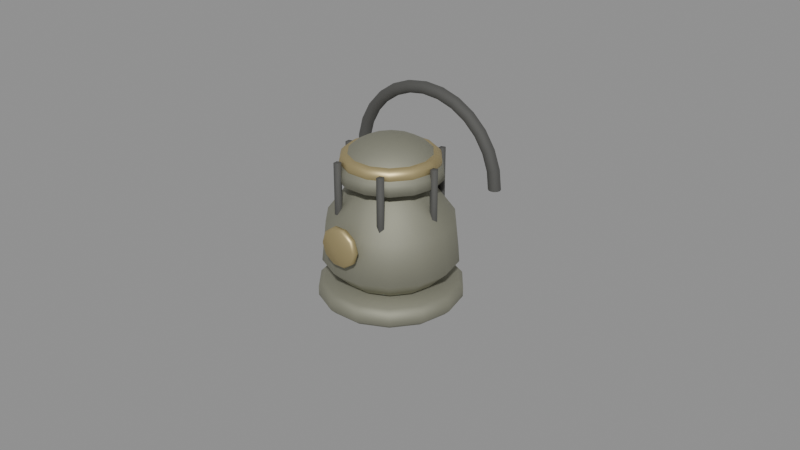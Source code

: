 # Source: forbidden_lamp.blend  (saved by Blender 5.0.119; exported with 4.5.12 LTS)
import bpy
from mathutils import Matrix  # noqa: F401  (used for matrix-valued properties, if any)

bpy.ops.wm.read_factory_settings(use_empty=True)
scene = bpy.context.scene
scene.name = 'Scene'

# ---- materials (node trees are filled in below, after node groups)
mat_oxidized_bronze = bpy.data.materials.new('oxidized_bronze')
mat_oxidized_bronze.diffuse_color = (0.3373, 0.3373, 0.2667, 1.0)
mat_crystal = bpy.data.materials.new('crystal')
mat_crystal.diffuse_color = (0.3529, 0.5098, 0.5882, 1.0)
mat_wrought_iron = bpy.data.materials.new('wrought_iron')
mat_wrought_iron.diffuse_color = (0.1569, 0.1569, 0.149, 1.0)
mat_ritual_gold = bpy.data.materials.new('ritual_gold')
mat_ritual_gold.diffuse_color = (0.5686, 0.4667, 0.2353, 1.0)

# ---- material node trees
mat_oxidized_bronze.use_nodes = True; mat_oxidized_bronze.node_tree.nodes.clear()
_N = mat_oxidized_bronze.node_tree.nodes; _L = mat_oxidized_bronze.node_tree.links
n0 = _N.new('ShaderNodeBsdfPrincipled'); n0.name = 'Principled BSDF'; n0.location = (-200, 100)
n0.inputs[0].default_value = (0.3373, 0.3373, 0.2667, 1.0)
n0.inputs[1].default_value = 0.7
n0.inputs[2].default_value = 0.72
n1 = _N.new('ShaderNodeOutputMaterial'); n1.name = 'Material Output'; n1.location = (200, 100)
_L.new(n0.outputs[0], n1.inputs[0])
n1.is_active_output = True
mat_crystal.use_nodes = True; mat_crystal.node_tree.nodes.clear()
_N = mat_crystal.node_tree.nodes; _L = mat_crystal.node_tree.links
n0 = _N.new('ShaderNodeBsdfPrincipled'); n0.name = 'Principled BSDF'; n0.location = (-200, 100)
n0.inputs[0].default_value = (0.3529, 0.5098, 0.5882, 1.0)
n0.inputs[2].default_value = 0.2
n1 = _N.new('ShaderNodeOutputMaterial'); n1.name = 'Material Output'; n1.location = (200, 100)
_L.new(n0.outputs[0], n1.inputs[0])
n1.is_active_output = True
mat_wrought_iron.use_nodes = True; mat_wrought_iron.node_tree.nodes.clear()
_N = mat_wrought_iron.node_tree.nodes; _L = mat_wrought_iron.node_tree.links
n0 = _N.new('ShaderNodeBsdfPrincipled'); n0.name = 'Principled BSDF'; n0.location = (-200, 100)
n0.inputs[0].default_value = (0.1569, 0.1569, 0.149, 1.0)
n0.inputs[1].default_value = 0.8
n0.inputs[2].default_value = 0.86
n1 = _N.new('ShaderNodeOutputMaterial'); n1.name = 'Material Output'; n1.location = (200, 100)
_L.new(n0.outputs[0], n1.inputs[0])
n1.is_active_output = True
mat_ritual_gold.use_nodes = True; mat_ritual_gold.node_tree.nodes.clear()
_N = mat_ritual_gold.node_tree.nodes; _L = mat_ritual_gold.node_tree.links
n0 = _N.new('ShaderNodeBsdfPrincipled'); n0.name = 'Principled BSDF'; n0.location = (-200, 100)
n0.inputs[0].default_value = (0.5686, 0.4667, 0.2353, 1.0)
n0.inputs[1].default_value = 0.75
n0.inputs[2].default_value = 0.48
n1 = _N.new('ShaderNodeOutputMaterial'); n1.name = 'Material Output'; n1.location = (200, 100)
_L.new(n0.outputs[0], n1.inputs[0])
n1.is_active_output = True

# ---- curves / text
cu_a_baseprofiledata = bpy.data.curves.new('A_BaseProfileData', 'CURVE')
cu_a_baseprofiledata.dimensions = '3D'
_sp = cu_a_baseprofiledata.splines.new('POLY'); _sp.points.add(5)
_sp.points.foreach_set('co', [0.0, 0.0, -0.09, 1.0, 0.59, 0.0, -0.09, 1.0, 0.64, 0.0, -0.04, 1.0, 0.64, 0.0, 0.04, 1.0, 0.59, 0.0, 0.09, 1.0, 0.0, 0.0, 0.09, 1.0])
_sp.resolution_u = 1
cu_a_baseprofiledata.materials.append(mat_oxidized_bronze)
cu_a_baseprofiledata.resolution_u = 1
cu_a_baseprofiledata.render_resolution_u = 1
cu_a_baseprofiledata.fill_mode = 'FULL'
cu_a_bellyprofiledata = bpy.data.curves.new('A_BellyProfileData', 'CURVE')
cu_a_bellyprofiledata.dimensions = '3D'
_sp = cu_a_bellyprofiledata.splines.new('POLY'); _sp.points.add(6)
_sp.points.foreach_set('co', [0.0, 0.0, 0.0, 1.0, 0.42, 0.0, 0.0, 1.0, 0.6, 0.0, 0.18, 1.0, 0.56, 0.0, 0.55, 1.0, 0.38, 0.0, 0.8, 1.0, 0.26, 0.0, 0.95, 1.0, 0.0, 0.0, 0.95, 1.0])
_sp.resolution_u = 1
cu_a_bellyprofiledata.materials.append(mat_oxidized_bronze)
cu_a_bellyprofiledata.resolution_u = 1
cu_a_bellyprofiledata.render_resolution_u = 1
cu_a_bellyprofiledata.fill_mode = 'FULL'
cu_a_flameprofiledata = bpy.data.curves.new('A_FlameProfileData', 'CURVE')
cu_a_flameprofiledata.dimensions = '3D'
_sp = cu_a_flameprofiledata.splines.new('POLY'); _sp.points.add(5)
_sp.points.foreach_set('co', [0.0, 0.0, 0.0, 1.0, 0.1728, 0.0, 0.072, 1.0, 0.24, 0.0, 0.204, 1.0, 0.192, 0.0, 0.372, 1.0, 0.1008, 0.0, 0.51, 1.0, 0.0, 0.0, 0.6, 1.0])
_sp.resolution_u = 1
cu_a_flameprofiledata.materials.append(mat_crystal)
cu_a_flameprofiledata.resolution_u = 1
cu_a_flameprofiledata.render_resolution_u = 1
cu_a_flameprofiledata.fill_mode = 'FULL'
cu_a_cage_0profiledata = bpy.data.curves.new('A_Cage_0ProfileData', 'CURVE')
cu_a_cage_0profiledata.dimensions = '3D'
_sp = cu_a_cage_0profiledata.splines.new('POLY'); _sp.points.add(3)
_sp.points.foreach_set('co', [0.0, 0.0, 0.0, 1.0, 0.035, 0.0, 0.0, 1.0, 0.035, 0.0, 0.88, 1.0, 0.0, 0.0, 0.88, 1.0])
_sp.resolution_u = 1
cu_a_cage_0profiledata.materials.append(mat_wrought_iron)
cu_a_cage_0profiledata.resolution_u = 1
cu_a_cage_0profiledata.render_resolution_u = 1
cu_a_cage_0profiledata.fill_mode = 'FULL'
cu_a_crownprofiledata = bpy.data.curves.new('A_CrownProfileData', 'CURVE')
cu_a_crownprofiledata.dimensions = '3D'
_sp = cu_a_crownprofiledata.splines.new('POLY'); _sp.points.add(11)
_sp.points.foreach_set('co', [0.435, 0.0, 0.0, 1.0, 0.4263, 0.0, 0.0325, 1.0, 0.4025, 0.0, 0.05629, 1.0, 0.37, 0.0, 0.065, 1.0, 0.3375, 0.0, 0.05629, 1.0, 0.3137, 0.0, 0.0325, 1.0, 0.305, 0.0, 7.96e-18, 1.0, 0.3137, 0.0, -0.0325, 1.0, 0.3375, 0.0, -0.05629, 1.0, 0.37, 0.0, -0.065, 1.0, 0.4025, 0.0, -0.05629, 1.0, 0.4263, 0.0, -0.0325, 1.0])
_sp.resolution_u = 1
_sp.use_cyclic_u = True
cu_a_crownprofiledata.materials.append(mat_ritual_gold)
cu_a_crownprofiledata.resolution_u = 1
cu_a_crownprofiledata.render_resolution_u = 1
cu_a_crownprofiledata.fill_mode = 'FULL'
cu_a_roofprofiledata = bpy.data.curves.new('A_RoofProfileData', 'CURVE')
cu_a_roofprofiledata.dimensions = '3D'
_sp = cu_a_roofprofiledata.splines.new('POLY'); _sp.points.add(7)
_sp.points.foreach_set('co', [0.0, 0.0, 0.0, 1.0, 0.46, 0.0, 0.0, 1.0, 0.4459, 0.0, 0.088, 1.0, 0.4041, 0.0, 0.17, 1.0, 0.3367, 0.0, 0.2404, 1.0, 0.2465, 0.0, 0.2944, 1.0, 0.1363, 0.0, 0.3284, 1.0, 0.0, 0.0, 0.34, 1.0])
_sp.resolution_u = 1
cu_a_roofprofiledata.materials.append(mat_oxidized_bronze)
cu_a_roofprofiledata.resolution_u = 1
cu_a_roofprofiledata.render_resolution_u = 1
cu_a_roofprofiledata.fill_mode = 'FULL'
cu_a_handleprofiledata = bpy.data.curves.new('A_HandleProfileData', 'CURVE')
cu_a_handleprofiledata.dimensions = '3D'
_sp = cu_a_handleprofiledata.splines.new('POLY'); _sp.points.add(11)
_sp.points.foreach_set('co', [0.775, 0.0, 0.0, 1.0, 0.7676, 0.0, 0.0275, 1.0, 0.7475, 0.0, 0.04763, 1.0, 0.72, 0.0, 0.055, 1.0, 0.6925, 0.0, 0.04763, 1.0, 0.6724, 0.0, 0.0275, 1.0, 0.665, 0.0, 6.736e-18, 1.0, 0.6724, 0.0, -0.0275, 1.0, 0.6925, 0.0, -0.04763, 1.0, 0.72, 0.0, -0.055, 1.0, 0.7475, 0.0, -0.04763, 1.0, 0.7676, 0.0, -0.0275, 1.0])
_sp.resolution_u = 1
_sp.use_cyclic_u = True
cu_a_handleprofiledata.materials.append(mat_wrought_iron)
cu_a_handleprofiledata.resolution_u = 1
cu_a_handleprofiledata.render_resolution_u = 1
cu_a_handleprofiledata.fill_mode = 'FULL'
cu_a_sealprofiledata = bpy.data.curves.new('A_SealProfileData', 'CURVE')
cu_a_sealprofiledata.dimensions = '3D'
_sp = cu_a_sealprofiledata.splines.new('POLY'); _sp.points.add(5)
_sp.points.foreach_set('co', [0.0, 0.0, -0.035, 1.0, 0.16, 0.0, -0.035, 1.0, 0.18, 0.0, -0.015, 1.0, 0.18, 0.0, 0.015, 1.0, 0.16, 0.0, 0.035, 1.0, 0.0, 0.0, 0.035, 1.0])
_sp.resolution_u = 1
cu_a_sealprofiledata.materials.append(mat_ritual_gold)
cu_a_sealprofiledata.resolution_u = 1
cu_a_sealprofiledata.render_resolution_u = 1
cu_a_sealprofiledata.fill_mode = 'FULL'

# ---- objects
ob_item_forbidden_lamp = bpy.data.objects.new('ITEM_forbidden_lamp', None)
ob_a_base = bpy.data.objects.new('A_Base', cu_a_baseprofiledata)
ob_a_belly = bpy.data.objects.new('A_Belly', cu_a_bellyprofiledata)
ob_a_flame = bpy.data.objects.new('A_Flame', cu_a_flameprofiledata)
ob_a_cage_0 = bpy.data.objects.new('A_Cage_0', cu_a_cage_0profiledata)
ob_a_cage_1 = bpy.data.objects.new('A_Cage_1', cu_a_cage_0profiledata)
ob_a_cage_2 = bpy.data.objects.new('A_Cage_2', cu_a_cage_0profiledata)
ob_a_cage_3 = bpy.data.objects.new('A_Cage_3', cu_a_cage_0profiledata)
ob_a_cage_4 = bpy.data.objects.new('A_Cage_4', cu_a_cage_0profiledata)
ob_a_cage_5 = bpy.data.objects.new('A_Cage_5', cu_a_cage_0profiledata)
ob_a_crown = bpy.data.objects.new('A_Crown', cu_a_crownprofiledata)
ob_a_roof = bpy.data.objects.new('A_Roof', cu_a_roofprofiledata)
ob_a_handle = bpy.data.objects.new('A_Handle', cu_a_handleprofiledata)
ob_a_seal = bpy.data.objects.new('A_Seal', cu_a_sealprofiledata)

# ---- transforms, parenting, visibility, modifiers, constraints
ob_item_forbidden_lamp.location = (0.0, 0.0, 0.0)
ob_item_forbidden_lamp.empty_display_size = 0.2
ob_a_base.parent = ob_item_forbidden_lamp
ob_a_base.location = (0.0, 0.0, 0.0)
_m = ob_a_base.modifiers.new('Revolve', 'SCREW')
_m.steps = 14
_m.render_steps = 14
_m.merge_threshold = 0.0001
_m.use_normal_calculate = True
_m.use_merge_vertices = True
_m.use_stretch_u = True
_m.use_stretch_v = True
ob_a_belly.parent = ob_item_forbidden_lamp
ob_a_belly.location = (0.0, 0.0, 0.12)
_m = ob_a_belly.modifiers.new('Revolve', 'SCREW')
_m.steps = 14
_m.render_steps = 14
_m.merge_threshold = 0.0001
_m.use_normal_calculate = True
_m.use_merge_vertices = True
_m.use_stretch_u = True
_m.use_stretch_v = True
ob_a_flame.parent = ob_item_forbidden_lamp
ob_a_flame.location = (0.0, 0.0, 0.62)
_m = ob_a_flame.modifiers.new('Revolve', 'SCREW')
_m.steps = 10
_m.render_steps = 10
_m.merge_threshold = 0.0001
_m.use_normal_calculate = True
_m.use_merge_vertices = True
_m.use_stretch_u = True
_m.use_stretch_v = True
ob_a_cage_0.parent = ob_item_forbidden_lamp
ob_a_cage_0.location = (0.46, 0.0, 0.34)
_m = ob_a_cage_0.modifiers.new('Revolve', 'SCREW')
_m.steps = 5
_m.render_steps = 5
_m.merge_threshold = 0.0001
_m.use_normal_calculate = True
_m.use_merge_vertices = True
_m.use_stretch_u = True
_m.use_stretch_v = True
ob_a_cage_1.parent = ob_item_forbidden_lamp
ob_a_cage_1.location = (0.23, -0.3984, 0.34)
_m = ob_a_cage_1.modifiers.new('Revolve', 'SCREW')
_m.steps = 5
_m.render_steps = 5
_m.merge_threshold = 0.0001
_m.use_normal_calculate = True
_m.use_merge_vertices = True
_m.use_stretch_u = True
_m.use_stretch_v = True
ob_a_cage_2.parent = ob_item_forbidden_lamp
ob_a_cage_2.location = (-0.23, -0.3984, 0.34)
_m = ob_a_cage_2.modifiers.new('Revolve', 'SCREW')
_m.steps = 5
_m.render_steps = 5
_m.merge_threshold = 0.0001
_m.use_normal_calculate = True
_m.use_merge_vertices = True
_m.use_stretch_u = True
_m.use_stretch_v = True
ob_a_cage_3.parent = ob_item_forbidden_lamp
ob_a_cage_3.location = (-0.46, -5.633e-17, 0.34)
_m = ob_a_cage_3.modifiers.new('Revolve', 'SCREW')
_m.steps = 5
_m.render_steps = 5
_m.merge_threshold = 0.0001
_m.use_normal_calculate = True
_m.use_merge_vertices = True
_m.use_stretch_u = True
_m.use_stretch_v = True
ob_a_cage_4.parent = ob_item_forbidden_lamp
ob_a_cage_4.location = (-0.23, 0.3984, 0.34)
_m = ob_a_cage_4.modifiers.new('Revolve', 'SCREW')
_m.steps = 5
_m.render_steps = 5
_m.merge_threshold = 0.0001
_m.use_normal_calculate = True
_m.use_merge_vertices = True
_m.use_stretch_u = True
_m.use_stretch_v = True
ob_a_cage_5.parent = ob_item_forbidden_lamp
ob_a_cage_5.location = (0.23, 0.3984, 0.34)
_m = ob_a_cage_5.modifiers.new('Revolve', 'SCREW')
_m.steps = 5
_m.render_steps = 5
_m.merge_threshold = 0.0001
_m.use_normal_calculate = True
_m.use_merge_vertices = True
_m.use_stretch_u = True
_m.use_stretch_v = True
ob_a_crown.parent = ob_item_forbidden_lamp
ob_a_crown.location = (0.0, 0.0, 1.2)
_m = ob_a_crown.modifiers.new('Revolve', 'SCREW')
_m.steps = 14
_m.render_steps = 14
_m.merge_threshold = 0.0001
_m.use_normal_calculate = True
_m.use_merge_vertices = True
_m.use_stretch_u = True
_m.use_stretch_v = True
ob_a_roof.parent = ob_item_forbidden_lamp
ob_a_roof.location = (0.0, 0.0, 1.05)
_m = ob_a_roof.modifiers.new('Revolve', 'SCREW')
_m.steps = 14
_m.render_steps = 14
_m.merge_threshold = 0.0001
_m.use_normal_calculate = True
_m.use_merge_vertices = True
_m.use_stretch_u = True
_m.use_stretch_v = True
ob_a_handle.parent = ob_item_forbidden_lamp
ob_a_handle.location = (0.0, 0.48, 0.95)
ob_a_handle.rotation_euler = (1.571, -0.0, 0.0)
_m = ob_a_handle.modifiers.new('Revolve', 'SCREW')
_m.steps = 18
_m.render_steps = 18
_m.angle = 4.147
_m.merge_threshold = 0.0001
_m.use_normal_calculate = True
_m.use_stretch_u = True
_m.use_stretch_v = True
ob_a_seal.parent = ob_item_forbidden_lamp
ob_a_seal.location = (0.0, -0.64, 0.62)
ob_a_seal.rotation_euler = (1.571, -0.0, 0.0)
_m = ob_a_seal.modifiers.new('Revolve', 'SCREW')
_m.steps = 10
_m.render_steps = 10
_m.merge_threshold = 0.0001
_m.use_normal_calculate = True
_m.use_merge_vertices = True
_m.use_stretch_u = True
_m.use_stretch_v = True

# ---- collection membership
scene.collection.objects.link(ob_item_forbidden_lamp)
scene.collection.objects.link(ob_a_base)
scene.collection.objects.link(ob_a_belly)
scene.collection.objects.link(ob_a_flame)
scene.collection.objects.link(ob_a_cage_0)
scene.collection.objects.link(ob_a_cage_1)
scene.collection.objects.link(ob_a_cage_2)
scene.collection.objects.link(ob_a_cage_3)
scene.collection.objects.link(ob_a_cage_4)
scene.collection.objects.link(ob_a_cage_5)
scene.collection.objects.link(ob_a_crown)
scene.collection.objects.link(ob_a_roof)
scene.collection.objects.link(ob_a_handle)
scene.collection.objects.link(ob_a_seal)

# ---- scene / render settings (as saved in the file)
scene.frame_start = 1; scene.frame_end = 250; scene.frame_set(1)
scene.render.engine = 'BLENDER_EEVEE_NEXT'
scene.render.bake_bias = 0.0
scene.render.bake_samples = 0
scene.cycles.sampling_pattern = 'TABULATED_SOBOL'
scene.eevee.use_volume_custom_range = False
bpy.context.view_layer.update()

# ---- added for rendering (the .blend has no active camera and no usable light): camera, sun + grey world if the file has none
cam_auto = bpy.data.cameras.new('AutoCamera')
cam_auto.lens = 50.0
cam_auto.sensor_width = 36.0
cam_auto.clip_end = 1000.0
ob_auto_camera = bpy.data.objects.new('AutoCamera', cam_auto)
scene.collection.objects.link(ob_auto_camera)
ob_auto_camera.location = (5.46282, -6.43638, 4.89425)
ob_auto_camera.rotation_euler = (1.09748, -7.21219e-08, 0.694738)
scene.camera = ob_auto_camera
light_auto_sun = bpy.data.lights.new('AutoSun', 'SUN')
light_auto_sun.energy = 3.0
light_auto_sun.angle = 0.0523599
ob_auto_sun = bpy.data.objects.new('AutoSun', light_auto_sun)
scene.collection.objects.link(ob_auto_sun)
ob_auto_sun.rotation_euler = (0.872665, 0.174533, 0.523599)
if scene.world is None:
    world_auto = bpy.data.worlds.new('AutoWorld')
    world_auto.color = (0.3, 0.3, 0.3)
    scene.world = world_auto
bpy.context.view_layer.update()
